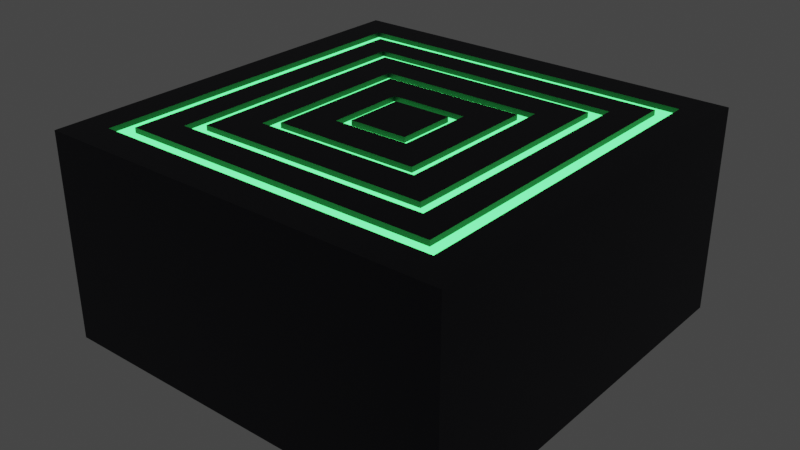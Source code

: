 # Source: Starting_Ground_Part.blend  (saved by Blender 3.2.14; exported with 4.5.12 LTS)
import bpy
from mathutils import Matrix  # noqa: F401  (used for matrix-valued properties, if any)

bpy.ops.wm.read_factory_settings(use_empty=True)
scene = bpy.context.scene
scene.name = 'Scene'

# ---- collections
col_collection = bpy.data.collections.new('Collection'); scene.collection.children.link(col_collection)
col_collection_001 = bpy.data.collections.new('Collection.001'); col_collection.children.link(col_collection_001)

# ---- materials (node trees are filled in below, after node groups)
mat_material_001 = bpy.data.materials.new('Material.001')
mat_material_001.alpha_threshold = 0.0
mat_material_001.use_transparent_shadow = False
mat_material_001.line_color = (0.0, 0.0, 0.0, 1.0)
mat_neon_basic = bpy.data.materials.new('Neon_Basic')
mat_neon_basic.use_transparent_shadow = False
mat_ground_part = bpy.data.materials.new('Ground_Part')
mat_ground_part.use_transparent_shadow = False

# ---- material node trees
mat_material_001.use_nodes = True; mat_material_001.node_tree.nodes.clear()
_N = mat_material_001.node_tree.nodes; _L = mat_material_001.node_tree.links
n0 = _N.new('ShaderNodeOutputMaterial'); n0.name = 'Material Output'; n0.location = (300, 300)
n1 = _N.new('ShaderNodeBsdfPrincipled'); n1.name = 'Principled BSDF'; n1.location = (10, 300)
n1.distribution = 'GGX'
n1.subsurface_method = 'RANDOM_WALK_SKIN'
n1.inputs[2].default_value = 0.4
n1.inputs[3].default_value = 1.45
n1.inputs[27].default_value = (0.0, 0.0, 0.0, 1.0)
n1.inputs[28].default_value = 1.0
_L.new(n1.outputs[0], n0.inputs[0])
n0.is_active_output = True
mat_neon_basic.use_nodes = True; mat_neon_basic.node_tree.nodes.clear()
_N = mat_neon_basic.node_tree.nodes; _L = mat_neon_basic.node_tree.links
n0 = _N.new('ShaderNodeBsdfPrincipled'); n0.name = 'Principled BSDF'; n0.location = (10, 300)
n0.distribution = 'GGX'
n0.subsurface_method = 'RANDOM_WALK_SKIN'
n0.inputs[0].default_value = (0.1062, 0.8, 0.5385, 1.0)
n0.inputs[3].default_value = 1.45
n0.inputs[27].default_value = (0.07336, 0.9849, 0.1827, 1.0)
n0.inputs[28].default_value = 3.1
n1 = _N.new('ShaderNodeOutputMaterial'); n1.name = 'Material Output'; n1.location = (300, 300)
_L.new(n0.outputs[0], n1.inputs[0])
n1.is_active_output = True
mat_ground_part.use_nodes = True; mat_ground_part.node_tree.nodes.clear()
_N = mat_ground_part.node_tree.nodes; _L = mat_ground_part.node_tree.links
n0 = _N.new('ShaderNodeBsdfPrincipled'); n0.name = 'Principled BSDF'; n0.location = (10, 300)
n0.distribution = 'GGX'
n0.subsurface_method = 'RANDOM_WALK_SKIN'
n0.inputs[0].default_value = (0.001296, 0.001723, 0.01055, 1.0)
n0.inputs[3].default_value = 1.45
n0.inputs[27].default_value = (0.0, 0.0, 0.0, 1.0)
n0.inputs[28].default_value = 1.0
n1 = _N.new('ShaderNodeOutputMaterial'); n1.name = 'Material Output'; n1.location = (300, 300)
_L.new(n0.outputs[0], n1.inputs[0])
n1.is_active_output = True

# ---- world
world_world = bpy.data.worlds.new('World'); scene.world = world_world
world_world.use_nodes = True; world_world.node_tree.nodes.clear()
_N = world_world.node_tree.nodes; _L = world_world.node_tree.links
n0 = _N.new('ShaderNodeOutputWorld'); n0.name = 'World Output'; n0.location = (300, 300)
n1 = _N.new('ShaderNodeBackground'); n1.name = 'Background'; n1.location = (10, 300)
n1.inputs[0].default_value = (0.05088, 0.05088, 0.05088, 1.0)
_L.new(n1.outputs[0], n0.inputs[0])
n0.is_active_output = True
world_world.color = (0.05088, 0.05088, 0.05088)
world_world.use_sun_shadow = False
world_world.sun_shadow_jitter_overblur = 0.0

# ---- meshes
me_cube_001 = bpy.data.meshes.new('Cube.001')
me_cube_001.from_pydata([(0.1436, 0.1436, 1.0), (1.0, 1.0, -1.0), (0.1436, -0.1436, 1.0), (1.0, -1.0, -1.0), (-0.1436, 0.1436, 1.0), (-1.0, 1.0, -1.0), (-0.1436, -0.1436, 1.0), (-1.0, -1.0, -1.0), (1.0, -1.0, 1.0), (-1.0, -1.0, 1.0), (1.0, 1.0, 1.0), (-1.0, 1.0, 1.0), (0.8465, -0.8465, 1.0), (-0.8465, -0.8465, 1.0), (0.8465, 0.8465, 1.0), (-0.8465, 0.8465, 1.0), (0.7714, -0.7714, 1.0), (-0.7714, -0.7714, 1.0), (0.7714, 0.7714, 1.0), (-0.7714, 0.7714, 1.0), (0.6305, -0.6305, 1.0), (-0.6305, -0.6305, 1.0), (0.6305, 0.6305, 1.0), (-0.6305, 0.6305, 1.0), (0.5664, -0.5664, 1.0), (-0.5664, -0.5664, 1.0), (0.5664, 0.5664, 1.0), (-0.5664, 0.5664, 1.0), (0.4043, -0.4043, 1.0), (-0.4043, -0.4043, 1.0), (0.4043, 0.4043, 1.0), (-0.4043, 0.4043, 1.0), (0.3512, -0.3512, 1.0), (-0.3512, -0.3512, 1.0), (0.3512, 0.3512, 1.0), (-0.3512, 0.3512, 1.0), (0.1892, -0.1892, 1.0), (-0.1892, -0.1892, 1.0), (0.1892, 0.1892, 1.0), (-0.1892, 0.1892, 1.0), (0.8465, -0.8465, 0.9507), (-0.8465, -0.8465, 0.9507), (0.8465, 0.8465, 0.9507), (-0.8465, 0.8465, 0.9507), (0.7714, -0.7714, 0.9507), (-0.7714, -0.7714, 0.9507), (0.7714, 0.7714, 0.9507), (-0.7714, 0.7714, 0.9507), (0.6305, -0.6305, 0.9507), (-0.6305, -0.6305, 0.9507), (0.6305, 0.6305, 0.9507), (-0.6305, 0.6305, 0.9507), (0.5664, -0.5664, 0.9507), (-0.5664, -0.5664, 0.9507), (0.5664, 0.5664, 0.9507), (-0.5664, 0.5664, 0.9507), (0.4043, -0.4043, 0.9507), (-0.4043, -0.4043, 0.9507), (0.4043, 0.4043, 0.9507), (-0.4043, 0.4043, 0.9507), (0.3512, -0.3512, 0.9507), (-0.3512, -0.3512, 0.9507), (0.3512, 0.3512, 0.9507), (-0.3512, 0.3512, 0.9507), (0.1892, -0.1892, 0.9507), (-0.1892, -0.1892, 0.9507), (0.1892, 0.1892, 0.9507), (-0.1892, 0.1892, 0.9507), (0.1436, -0.1436, 0.9507), (-0.1436, -0.1436, 0.9507), (0.1436, 0.1436, 0.9507), (-0.1436, 0.1436, 0.9507)], [], [(0, 4, 6, 2), (3, 8, 9, 7), (7, 9, 11, 5), (5, 1, 3, 7), (1, 10, 8, 3), (5, 11, 10, 1), (12, 13, 9, 8), (14, 12, 8, 10), (13, 15, 11, 9), (15, 14, 10, 11), (27, 26, 54, 55), (13, 12, 40, 41), (32, 33, 61, 60), (25, 27, 55, 53), (20, 21, 17, 16), (22, 20, 16, 18), (21, 23, 19, 17), (23, 22, 18, 19), (26, 24, 52, 54), (19, 18, 46, 47), (38, 39, 67, 66), (24, 25, 53, 52), (28, 29, 25, 24), (30, 28, 24, 26), (29, 31, 27, 25), (31, 30, 26, 27), (17, 19, 47, 45), (39, 37, 65, 67), (18, 16, 44, 46), (36, 38, 66, 64), (36, 37, 33, 32), (38, 36, 32, 34), (37, 39, 35, 33), (39, 38, 34, 35), (30, 31, 59, 58), (16, 17, 45, 44), (37, 36, 64, 65), (31, 29, 57, 59), (44, 45, 41, 40), (46, 44, 40, 42), (45, 47, 43, 41), (47, 46, 42, 43), (52, 53, 49, 48), (54, 52, 48, 50), (53, 55, 51, 49), (55, 54, 50, 51), (60, 61, 57, 56), (62, 60, 56, 58), (61, 63, 59, 57), (63, 62, 58, 59), (68, 69, 65, 64), (70, 68, 64, 66), (69, 71, 67, 65), (71, 70, 66, 67), (34, 32, 60, 62), (12, 14, 42, 40), (33, 35, 63, 61), (15, 13, 41, 43), (2, 6, 69, 68), (21, 20, 48, 49), (35, 34, 62, 63), (14, 15, 43, 42), (0, 2, 68, 70), (20, 22, 50, 48), (6, 4, 71, 69), (23, 21, 49, 51), (29, 28, 56, 57), (4, 0, 70, 71), (22, 23, 51, 50), (28, 30, 58, 56)])
me_cube_001.polygons.foreach_set('material_index', [2, 2, 2, 2, 2, 2, 2, 2, 2, 2, 2, 2, 2, 2, 2, 2, 2, 2, 2, 2, 2, 2, 2, 2, 2, 2, 2, 2, 2, 2, 2, 2, 2, 2, 2, 2, 2, 2, 1, 1, 1, 1, 1, 1, 1, 1, 1, 1, 1, 1, 1, 1, 1, 1, 2, 2, 2, 2, 2, 2, 2, 2, 2, 2, 2, 2, 2, 2, 2, 2])
_uv = me_cube_001.uv_layers.new(name='UVMap')
_uv.uv.foreach_set('vector', [0.732, 0.607, 0.768, 0.607, 0.768, 0.643, 0.732, 0.643, 0.375, 0.75, 0.625, 0.75, 0.625, 1.0, 0.375, 1.0, 0.375, 0.0, 0.625, 0.0, 0.625, 0.25, 0.375, 0.25, 0.125, 0.5, 0.375, 0.5, 0.375, 0.75, 0.125, 0.75, 0.375, 0.5, 0.625, 0.5, 0.625, 0.75, 0.375, 0.75, 0.375, 0.25, 0.625, 0.25, 0.625, 0.5, 0.375, 0.5, 0.6442, 0.7308, 0.8558, 0.7308, 0.875, 0.75, 0.625, 0.75, 0.6442, 0.5192, 0.6442, 0.7308, 0.625, 0.75, 0.625, 0.5, 0.8558, 0.7308, 0.8558, 0.5192, 0.875, 0.5, 0.875, 0.75, 0.8558, 0.5192, 0.6442, 0.5192, 0.625, 0.5, 0.875, 0.5, 0.8208, 0.5542, 0.6792, 0.5542, 0.6792, 0.5542, 0.8208, 0.5542, 0.8558, 0.7308, 0.6442, 0.7308, 0.6442, 0.7308, 0.8558, 0.7308, 0.7061, 0.6689, 0.7939, 0.6689, 0.7939, 0.6689, 0.7061, 0.6689, 0.8208, 0.6958, 0.8208, 0.5542, 0.8208, 0.5542, 0.8208, 0.6958, 0.6712, 0.7038, 0.8288, 0.7038, 0.8464, 0.7214, 0.6536, 0.7214, 0.6712, 0.5462, 0.6712, 0.7038, 0.6536, 0.7214, 0.6536, 0.5286, 0.8288, 0.7038, 0.8288, 0.5462, 0.8464, 0.5286, 0.8464, 0.7214, 0.8288, 0.5462, 0.6712, 0.5462, 0.6536, 0.5286, 0.8464, 0.5286, 0.6792, 0.5542, 0.6792, 0.6958, 0.6792, 0.6958, 0.6792, 0.5542, 0.8464, 0.5286, 0.6536, 0.5286, 0.6536, 0.5286, 0.8464, 0.5286, 0.7264, 0.6014, 0.7736, 0.6014, 0.7736, 0.6014, 0.7264, 0.6014, 0.6792, 0.6958, 0.8208, 0.6958, 0.8208, 0.6958, 0.6792, 0.6958, 0.6995, 0.6755, 0.8005, 0.6755, 0.8208, 0.6958, 0.6792, 0.6958, 0.6995, 0.5745, 0.6995, 0.6755, 0.6792, 0.6958, 0.6792, 0.5542, 0.8005, 0.6755, 0.8005, 0.5745, 0.8208, 0.5542, 0.8208, 0.6958, 0.8005, 0.5745, 0.6995, 0.5745, 0.6792, 0.5542, 0.8208, 0.5542, 0.8464, 0.7214, 0.8464, 0.5286, 0.8464, 0.5286, 0.8464, 0.7214, 0.7736, 0.6014, 0.7736, 0.6486, 0.7736, 0.6486, 0.7736, 0.6014, 0.6536, 0.5286, 0.6536, 0.7214, 0.6536, 0.7214, 0.6536, 0.5286, 0.7264, 0.6486, 0.7264, 0.6014, 0.7264, 0.6014, 0.7264, 0.6486, 0.7264, 0.6486, 0.7736, 0.6486, 0.7939, 0.6689, 0.7061, 0.6689, 0.7264, 0.6014, 0.7264, 0.6486, 0.7061, 0.6689, 0.7061, 0.5811, 0.7736, 0.6486, 0.7736, 0.6014, 0.7939, 0.5811, 0.7939, 0.6689, 0.7736, 0.6014, 0.7264, 0.6014, 0.7061, 0.5811, 0.7939, 0.5811, 0.6995, 0.5745, 0.8005, 0.5745, 0.8005, 0.5745, 0.6995, 0.5745, 0.6536, 0.7214, 0.8464, 0.7214, 0.8464, 0.7214, 0.6536, 0.7214, 0.7736, 0.6486, 0.7264, 0.6486, 0.7264, 0.6486, 0.7736, 0.6486, 0.8005, 0.5745, 0.8005, 0.6755, 0.8005, 0.6755, 0.8005, 0.5745, 0.6536, 0.7214, 0.8464, 0.7214, 0.8558, 0.7308, 0.6442, 0.7308, 0.6536, 0.5286, 0.6536, 0.7214, 0.6442, 0.7308, 0.6442, 0.5192, 0.8464, 0.7214, 0.8464, 0.5286, 0.8558, 0.5192, 0.8558, 0.7308, 0.8464, 0.5286, 0.6536, 0.5286, 0.6442, 0.5192, 0.8558, 0.5192, 0.6792, 0.6958, 0.8208, 0.6958, 0.8288, 0.7038, 0.6712, 0.7038, 0.6792, 0.5542, 0.6792, 0.6958, 0.6712, 0.7038, 0.6712, 0.5462, 0.8208, 0.6958, 0.8208, 0.5542, 0.8288, 0.5462, 0.8288, 0.7038, 0.8208, 0.5542, 0.6792, 0.5542, 0.6712, 0.5462, 0.8288, 0.5462, 0.7061, 0.6689, 0.7939, 0.6689, 0.8005, 0.6755, 0.6995, 0.6755, 0.7061, 0.5811, 0.7061, 0.6689, 0.6995, 0.6755, 0.6995, 0.5745, 0.7939, 0.6689, 0.7939, 0.5811, 0.8005, 0.5745, 0.8005, 0.6755, 0.7939, 0.5811, 0.7061, 0.5811, 0.6995, 0.5745, 0.8005, 0.5745, 0.732, 0.643, 0.768, 0.643, 0.7736, 0.6486, 0.7264, 0.6486, 0.732, 0.607, 0.732, 0.643, 0.7264, 0.6486, 0.7264, 0.6014, 0.768, 0.643, 0.768, 0.607, 0.7736, 0.6014, 0.7736, 0.6486, 0.768, 0.607, 0.732, 0.607, 0.7264, 0.6014, 0.7736, 0.6014, 0.7061, 0.5811, 0.7061, 0.6689, 0.7061, 0.6689, 0.7061, 0.5811, 0.6442, 0.7308, 0.6442, 0.5192, 0.6442, 0.5192, 0.6442, 0.7308, 0.7939, 0.6689, 0.7939, 0.5811, 0.7939, 0.5811, 0.7939, 0.6689, 0.8558, 0.5192, 0.8558, 0.7308, 0.8558, 0.7308, 0.8558, 0.5192, 0.732, 0.643, 0.768, 0.643, 0.768, 0.643, 0.732, 0.643, 0.8288, 0.7038, 0.6712, 0.7038, 0.6712, 0.7038, 0.8288, 0.7038, 0.7939, 0.5811, 0.7061, 0.5811, 0.7061, 0.5811, 0.7939, 0.5811, 0.6442, 0.5192, 0.8558, 0.5192, 0.8558, 0.5192, 0.6442, 0.5192, 0.732, 0.607, 0.732, 0.643, 0.732, 0.643, 0.732, 0.607, 0.6712, 0.7038, 0.6712, 0.5462, 0.6712, 0.5462, 0.6712, 0.7038, 0.768, 0.643, 0.768, 0.607, 0.768, 0.607, 0.768, 0.643, 0.8288, 0.5462, 0.8288, 0.7038, 0.8288, 0.7038, 0.8288, 0.5462, 0.8005, 0.6755, 0.6995, 0.6755, 0.6995, 0.6755, 0.8005, 0.6755, 0.768, 0.607, 0.732, 0.607, 0.732, 0.607, 0.768, 0.607, 0.6712, 0.5462, 0.8288, 0.5462, 0.8288, 0.5462, 0.6712, 0.5462, 0.6995, 0.6755, 0.6995, 0.5745, 0.6995, 0.5745, 0.6995, 0.6755])
me_cube_001.materials.append(mat_material_001)
me_cube_001.materials.append(mat_neon_basic)
me_cube_001.materials.append(mat_ground_part)
me_cube_001.use_mirror_vertex_groups = False
me_cube_001.update()

# ---- objects
ob_starting_ground_part = bpy.data.objects.new('Starting_Ground_Part', me_cube_001)

# ---- transforms, parenting, visibility, modifiers, constraints
ob_starting_ground_part.location = (0.0, 0.0, -0.5)
ob_starting_ground_part.scale = (1.0, 1.0, 0.5)
ob_starting_ground_part.lock_rotations_4d = False
ob_starting_ground_part.empty_display_type = 'ARROWS'
ob_starting_ground_part.lineart.crease_threshold = 0.0

# ---- collection membership
col_collection_001.objects.link(ob_starting_ground_part)

# ---- scene / render settings (as saved in the file)
scene.frame_start = 1; scene.frame_end = 250; scene.frame_set(1)
scene.render.engine = 'BLENDER_EEVEE_NEXT'
scene.cycles.sampling_pattern = 'TABULATED_SOBOL'
scene.cycles.use_light_tree = False
scene.view_settings.view_transform = 'Filmic'
bpy.context.view_layer.update()

# ---- added for rendering (the .blend has no active camera): camera
cam_auto = bpy.data.cameras.new('AutoCamera')
cam_auto.lens = 50.0
cam_auto.sensor_width = 36.0
cam_auto.clip_end = 1000.0
ob_auto_camera = bpy.data.objects.new('AutoCamera', cam_auto)
scene.collection.objects.link(ob_auto_camera)
ob_auto_camera.location = (2.77567, -3.33081, 1.72054)
ob_auto_camera.rotation_euler = (1.09748, -7.21219e-08, 0.694738)
scene.camera = ob_auto_camera
bpy.context.view_layer.update()
